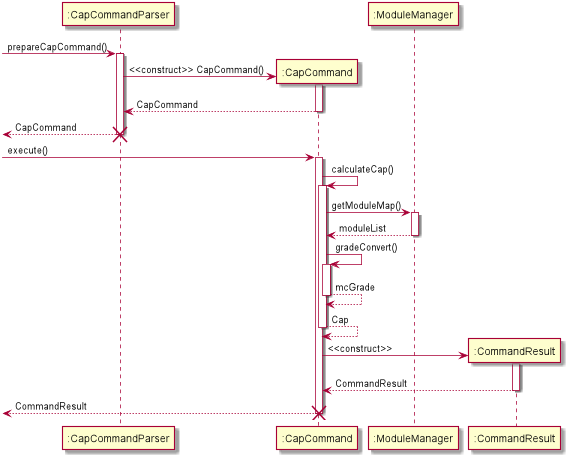

The diagram above was rendered by PlantUML. Its source (embedded in the PNG):
@startuml
-> ":CapCommandParser" : prepareCapCommand()
activate ":CapCommandParser"
create ":CapCommand"
":CapCommandParser" -> ":CapCommand" : <<construct>> CapCommand()
activate ":CapCommand"
":CapCommandParser" <-- ":CapCommand" : CapCommand
deactivate ":CapCommand"
<-- ":CapCommandParser" : CapCommand
destroy ":CapCommandParser"
deactivate ":CapCommandParser"
-> ":CapCommand" : execute()
activate ":CapCommand"
":CapCommand" -> ":CapCommand" : calculateCap()
activate ":CapCommand"
":CapCommand" -> ":ModuleManager" : getModuleMap()
activate ":ModuleManager"
":CapCommand" <-- ":ModuleManager" : moduleList
deactivate ":ModuleManager"
":CapCommand" -> ":CapCommand" : gradeConvert()
activate ":CapCommand"
":CapCommand" <-- ":CapCommand" : mcGrade
deactivate ":CapCommand"
":CapCommand" <-- ":CapCommand" : Cap
deactivate ":CapCommand"
create ":CommandResult"
":CapCommand" -> ":CommandResult" : <<construct>>
activate ":CommandResult"
":CapCommand" <-- ":CommandResult" : CommandResult
deactivate ":CommandResult"
<-- ":CapCommand" : CommandResult
deactivate ":CapCommand"
destroy ":CapCommand"
@enduml